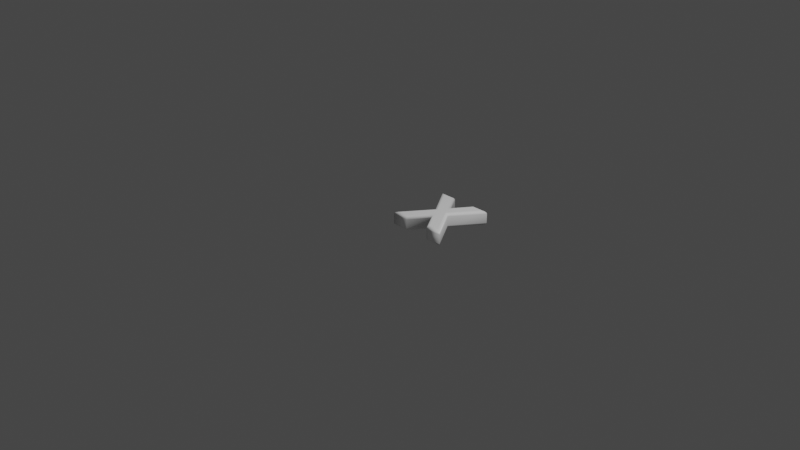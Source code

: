 # Source: 120.blend  (saved by Blender 2.83.19; exported with 4.5.12 LTS)
import bpy
from mathutils import Matrix  # noqa: F401  (used for matrix-valued properties, if any)

bpy.ops.wm.read_factory_settings(use_empty=True)
scene = bpy.context.scene
scene.name = 'Scene'

# ---- collections
col_collection = bpy.data.collections.new('Collection'); scene.collection.children.link(col_collection)

# ---- materials (node trees are filled in below, after node groups)
mat_material = bpy.data.materials.new('Material')
mat_material.alpha_threshold = 0.0
mat_material.use_transparent_shadow = False
mat_material.line_color = (0.0, 0.0, 0.0, 1.0)

# ---- material node trees
mat_material.use_nodes = True; mat_material.node_tree.nodes.clear()
_N = mat_material.node_tree.nodes; _L = mat_material.node_tree.links
n0 = _N.new('ShaderNodeOutputMaterial'); n0.name = 'Material Output'; n0.location = (300, 300)
n1 = _N.new('ShaderNodeBsdfPrincipled'); n1.name = 'Principled BSDF'; n1.location = (10, 300)
n1.distribution = 'GGX'
n1.subsurface_method = 'BURLEY'
n1.inputs[0].default_value = (1.0, 1.0, 1.0, 1.0)
n1.inputs[2].default_value = 0.4
n1.inputs[3].default_value = 1.45
n1.inputs[27].default_value = (0.0, 0.0, 0.0, 1.0)
n1.inputs[28].default_value = 1.0
_L.new(n1.outputs[0], n0.inputs[0])
n0.is_active_output = True

# ---- world
world_world = bpy.data.worlds.new('World'); scene.world = world_world
world_world.use_nodes = True; world_world.node_tree.nodes.clear()
_N = world_world.node_tree.nodes; _L = world_world.node_tree.links
n0 = _N.new('ShaderNodeOutputWorld'); n0.name = 'World Output'; n0.location = (300, 300)
n1 = _N.new('ShaderNodeBackground'); n1.name = 'Background'; n1.location = (10, 300)
n1.inputs[0].default_value = (0.05088, 0.05088, 0.05088, 1.0)
_L.new(n1.outputs[0], n0.inputs[0])
n0.is_active_output = True
world_world.color = (0.05088, 0.05088, 0.05088)
world_world.use_sun_shadow = False
world_world.sun_shadow_jitter_overblur = 0.0

# ---- cameras
cam_camera = bpy.data.cameras.new('Camera')
cam_camera.clip_end = 100.0
cam_camera.ortho_scale = 7.314

# ---- lights
light_light = bpy.data.lights.new('Light', 'POINT')
light_light.transmission_factor = 0.0
light_light.energy = 1000.0
light_light.shadow_soft_size = 0.1
light_light.shadow_maximum_resolution = 0.006
light_light.use_absolute_resolution = True

# ---- meshes
me_120 = bpy.data.meshes.new('120')
me_120.from_pydata([(0.5462, 0.6209, 0.08), (0.3377, 0.3211, 0.08), (0.5521, 1.311e-09, 0.08), (0.4372, 1.311e-09, 0.08), (0.282, 0.2382, 0.08), (0.1244, 1.311e-09, 0.08), (0.01185, 1.311e-09, 0.08), (0.231, 0.3164, 0.08), (0.0237, 0.6209, 0.08), (0.1363, 0.6209, 0.08), (0.2855, 0.3957, 0.08), (0.4348, 0.6209, 0.08), (0.5462, 0.6209, -0.08), (0.3377, 0.3211, -0.08), (0.5521, -3.577e-10, -0.08), (0.4372, -3.577e-10, -0.08), (0.282, 0.2382, -0.08), (0.1244, -3.577e-10, -0.08), (0.01185, -3.577e-10, -0.08), (0.231, 0.3164, -0.08), (0.0237, 0.6209, -0.08), (0.1363, 0.6209, -0.08), (0.2855, 0.3957, -0.08), (0.4348, 0.6209, -0.08), (0.5462, 0.6209, -0.08), (0.5682, 0.6323, -0.07772), (0.5868, 0.6421, -0.07121), (0.5993, 0.6486, -0.06148), (0.6036, 0.6509, -0.05), (0.6036, 0.6509, 0.05), (0.5993, 0.6486, 0.06148), (0.5868, 0.6421, 0.07121), (0.5682, 0.6323, 0.07772), (0.5462, 0.6209, 0.08), (0.3377, 0.3211, -0.08), (0.3516, 0.321, -0.07772), (0.3633, 0.3208, -0.07121), (0.3712, 0.3208, -0.06148), (0.374, 0.3207, -0.05), (0.374, 0.3207, 0.05), (0.3712, 0.3208, 0.06148), (0.3633, 0.3208, 0.07121), (0.3516, 0.321, 0.07772), (0.3377, 0.3211, 0.08), (0.5521, -3.577e-10, -0.08), (0.5736, -0.01148, -0.07772), (0.5918, -0.02121, -0.07121), (0.604, -0.02772, -0.06148), (0.6082, -0.03, -0.05), (0.6082, -0.03, 0.05), (0.604, -0.02772, 0.06148), (0.5918, -0.02121, 0.07121), (0.5736, -0.01148, 0.07772), (0.5521, 1.311e-09, 0.08), (0.4372, -3.577e-10, -0.08), (0.431, -0.01148, -0.07772), (0.4257, -0.02121, -0.07121), (0.4222, -0.02772, -0.06148), (0.4209, -0.03, -0.05), (0.4209, -0.03, 0.05), (0.4222, -0.02772, 0.06148), (0.4257, -0.02121, 0.07121), (0.431, -0.01148, 0.07772), (0.4372, 1.311e-09, 0.08), (0.282, 0.2382, -0.08), (0.2819, 0.2172, -0.07772), (0.2819, 0.1995, -0.07121), (0.2818, 0.1877, -0.06148), (0.2818, 0.1835, -0.05), (0.2818, 0.1835, 0.05), (0.2818, 0.1877, 0.06148), (0.2819, 0.1995, 0.07121), (0.2819, 0.2172, 0.07772), (0.282, 0.2382, 0.08), (0.1244, -3.577e-10, -0.08), (0.1306, -0.01148, -0.07772), (0.1358, -0.02121, -0.07121), (0.1393, -0.02772, -0.06148), (0.1405, -0.03, -0.05), (0.1405, -0.03, 0.05), (0.1393, -0.02772, 0.06148), (0.1358, -0.02121, 0.07121), (0.1306, -0.01148, 0.07772), (0.1244, 1.311e-09, 0.08), (0.01185, -3.577e-10, -0.08), (-0.01007, -0.01148, -0.07772), (-0.02866, -0.02121, -0.07121), (-0.04108, -0.02772, -0.06148), (-0.04544, -0.03, -0.05), (-0.04544, -0.03, 0.05), (-0.04108, -0.02772, 0.06148), (-0.02866, -0.02121, 0.07121), (-0.01007, -0.01148, 0.07772), (0.01185, 1.311e-09, 0.08), (0.231, 0.3164, -0.08), (0.2171, 0.3164, -0.07772), (0.2053, 0.3165, -0.07121), (0.1974, 0.3165, -0.06148), (0.1946, 0.3165, -0.05), (0.1946, 0.3165, 0.05), (0.1974, 0.3165, 0.06148), (0.2053, 0.3165, 0.07121), (0.2171, 0.3164, 0.07772), (0.231, 0.3164, 0.08), (0.0237, 0.6209, -0.08), (0.00199, 0.6323, -0.07772), (-0.01641, 0.6421, -0.07121), (-0.02871, 0.6486, -0.06148), (-0.03303, 0.6509, -0.05), (-0.03303, 0.6509, 0.05), (-0.02871, 0.6486, 0.06148), (-0.01641, 0.6421, 0.07121), (0.00199, 0.6323, 0.07772), (0.0237, 0.6209, 0.08), (0.1363, 0.6209, -0.08), (0.1424, 0.6323, -0.07772), (0.1476, 0.6421, -0.07121), (0.1511, 0.6486, -0.06148), (0.1524, 0.6509, -0.05), (0.1524, 0.6509, 0.05), (0.1511, 0.6486, 0.06148), (0.1476, 0.6421, 0.07121), (0.1424, 0.6323, 0.07772), (0.1363, 0.6209, 0.08), (0.2855, 0.3957, -0.08), (0.2855, 0.4165, -0.07772), (0.2855, 0.4341, -0.07121), (0.2855, 0.4459, -0.06148), (0.2855, 0.45, -0.05), (0.2855, 0.45, 0.05), (0.2855, 0.4459, 0.06148), (0.2855, 0.4341, 0.07121), (0.2855, 0.4165, 0.07772), (0.2855, 0.3957, 0.08), (0.4348, 0.6209, -0.08), (0.4287, 0.6323, -0.07772), (0.4234, 0.6421, -0.07121), (0.42, 0.6486, -0.06148), (0.4187, 0.6509, -0.05), (0.4187, 0.6509, 0.05), (0.42, 0.6486, 0.06148), (0.4234, 0.6421, 0.07121), (0.4287, 0.6323, 0.07772), (0.4348, 0.6209, 0.08)], [], [(7, 9, 8), (7, 10, 9), (10, 0, 11), (10, 1, 0), (7, 1, 10), (7, 2, 1), (6, 4, 7), (4, 2, 7), (6, 5, 4), (3, 2, 4), (21, 19, 20), (22, 19, 21), (12, 22, 23), (13, 22, 12), (13, 19, 22), (14, 19, 13), (16, 18, 19), (14, 16, 19), (17, 18, 16), (14, 15, 16), (25, 35, 34, 24), (26, 36, 35, 25), (27, 37, 36, 26), (28, 38, 37, 27), (29, 39, 38, 28), (30, 40, 39, 29), (31, 41, 40, 30), (32, 42, 41, 31), (33, 43, 42, 32), (35, 45, 44, 34), (36, 46, 45, 35), (37, 47, 46, 36), (38, 48, 47, 37), (39, 49, 48, 38), (40, 50, 49, 39), (41, 51, 50, 40), (42, 52, 51, 41), (43, 53, 52, 42), (45, 55, 54, 44), (46, 56, 55, 45), (47, 57, 56, 46), (48, 58, 57, 47), (49, 59, 58, 48), (50, 60, 59, 49), (51, 61, 60, 50), (52, 62, 61, 51), (53, 63, 62, 52), (55, 65, 64, 54), (56, 66, 65, 55), (57, 67, 66, 56), (58, 68, 67, 57), (59, 69, 68, 58), (60, 70, 69, 59), (61, 71, 70, 60), (62, 72, 71, 61), (63, 73, 72, 62), (65, 75, 74, 64), (66, 76, 75, 65), (67, 77, 76, 66), (68, 78, 77, 67), (69, 79, 78, 68), (70, 80, 79, 69), (71, 81, 80, 70), (72, 82, 81, 71), (73, 83, 82, 72), (75, 85, 84, 74), (76, 86, 85, 75), (77, 87, 86, 76), (78, 88, 87, 77), (79, 89, 88, 78), (80, 90, 89, 79), (81, 91, 90, 80), (82, 92, 91, 81), (83, 93, 92, 82), (85, 95, 94, 84), (86, 96, 95, 85), (87, 97, 96, 86), (88, 98, 97, 87), (89, 99, 98, 88), (90, 100, 99, 89), (91, 101, 100, 90), (92, 102, 101, 91), (93, 103, 102, 92), (95, 105, 104, 94), (96, 106, 105, 95), (97, 107, 106, 96), (98, 108, 107, 97), (99, 109, 108, 98), (100, 110, 109, 99), (101, 111, 110, 100), (102, 112, 111, 101), (103, 113, 112, 102), (105, 115, 114, 104), (106, 116, 115, 105), (107, 117, 116, 106), (108, 118, 117, 107), (109, 119, 118, 108), (110, 120, 119, 109), (111, 121, 120, 110), (112, 122, 121, 111), (113, 123, 122, 112), (115, 125, 124, 114), (116, 126, 125, 115), (117, 127, 126, 116), (118, 128, 127, 117), (119, 129, 128, 118), (120, 130, 129, 119), (121, 131, 130, 120), (122, 132, 131, 121), (123, 133, 132, 122), (125, 135, 134, 124), (126, 136, 135, 125), (127, 137, 136, 126), (128, 138, 137, 127), (129, 139, 138, 128), (130, 140, 139, 129), (131, 141, 140, 130), (132, 142, 141, 131), (133, 143, 142, 132), (135, 25, 24, 134), (136, 26, 25, 135), (137, 27, 26, 136), (138, 28, 27, 137), (139, 29, 28, 138), (140, 30, 29, 139), (141, 31, 30, 140), (142, 32, 31, 141), (143, 33, 32, 142)])
me_120.polygons.foreach_set('use_smooth', [0, 0, 0, 0, 0, 0, 0, 0, 0, 0, 0, 0, 0, 0, 0, 0, 0, 0, 0, 0, 1, 1, 1, 1, 1, 1, 1, 1, 1, 1, 1, 1, 1, 1, 1, 1, 1, 1, 1, 1, 1, 1, 1, 1, 1, 1, 1, 1, 1, 1, 1, 1, 1, 1, 1, 1, 1, 1, 1, 1, 1, 1, 1, 1, 1, 1, 1, 1, 1, 1, 1, 1, 1, 1, 1, 1, 1, 1, 1, 1, 1, 1, 1, 1, 1, 1, 1, 1, 1, 1, 1, 1, 1, 1, 1, 1, 1, 1, 1, 1, 1, 1, 1, 1, 1, 1, 1, 1, 1, 1, 1, 1, 1, 1, 1, 1, 1, 1, 1, 1, 1, 1, 1, 1, 1, 1, 1, 1])
_uv = me_120.uv_layers.new(name='UVMap')
_uv.uv.foreach_set('vector', [0.6128, 0.8566, 0.8118, 0.9186, 0.8118, 0.9921, 0.6128, 0.8566, 0.6647, 0.821, 0.8118, 0.9186, 0.6647, 0.821, 0.8118, 0.6507, 0.8118, 0.7235, 0.6647, 0.821, 0.6159, 0.7869, 0.8118, 0.6507, 0.6128, 0.8566, 0.6159, 0.7869, 0.6647, 0.821, 0.6128, 0.8566, 0.4061, 0.6468, 0.6159, 0.7869, 0.4061, 0.9999, 0.5617, 0.8233, 0.6128, 0.8566, 0.5617, 0.8233, 0.4061, 0.6468, 0.6128, 0.8566, 0.4061, 0.9999, 0.4061, 0.9263, 0.5617, 0.8233, 0.4061, 0.7219, 0.4061, 0.6468, 0.5617, 0.8233, 0.4058, 0.7281, 0.2069, 0.79, 0.4058, 0.6546, 0.2587, 0.8257, 0.2069, 0.79, 0.4058, 0.7281, 0.4058, 0.996, 0.2587, 0.8257, 0.4058, 0.9232, 0.21, 0.8597, 0.2587, 0.8257, 0.4058, 0.996, 0.21, 0.8597, 0.2069, 0.79, 0.2587, 0.8257, 0.0001443, 0.9999, 0.2069, 0.79, 0.21, 0.8597, 0.1558, 0.8233, 0.0001423, 0.6468, 0.2069, 0.79, 0.0001443, 0.9999, 0.1558, 0.8233, 0.2069, 0.79, 0.0001423, 0.7204, 0.0001423, 0.6468, 0.1558, 0.8233, 0.0001443, 0.9999, 0.0001443, 0.9248, 0.1558, 0.8233, 0.06398, 0.3381, 0.1774, 0.5422, 0.1724, 0.5489, 0.05852, 0.3435, 0.06797, 0.3342, 0.1828, 0.5351, 0.1774, 0.5422, 0.06398, 0.3381, 0.07111, 0.3311, 0.1885, 0.5277, 0.1828, 0.5351, 0.06797, 0.3342, 0.07386, 0.3284, 0.1944, 0.5199, 0.1885, 0.5277, 0.07111, 0.3311, 0.06361, 0.3395, 0.2818, 0.4021, 0.1944, 0.5199, 0.07386, 0.3284, 0.06734, 0.3383, 0.2854, 0.3948, 0.2818, 0.4021, 0.06361, 0.3395, 0.07106, 0.3373, 0.2887, 0.3877, 0.2854, 0.3948, 0.06734, 0.3383, 0.07502, 0.3362, 0.2921, 0.3806, 0.2887, 0.3877, 0.07106, 0.3373, 0.07954, 0.3347, 0.2955, 0.3734, 0.2921, 0.3806, 0.07502, 0.3362, 0.1774, 0.5422, 0.424, 0.6026, 0.4205, 0.6083, 0.1724, 0.5489, 0.1828, 0.5351, 0.4268, 0.5984, 0.424, 0.6026, 0.1774, 0.5422, 0.1885, 0.5277, 0.4291, 0.5953, 0.4268, 0.5984, 0.1828, 0.5351, 0.1944, 0.5199, 0.4313, 0.5926, 0.4291, 0.5953, 0.1885, 0.5277, 0.2818, 0.4021, 0.4259, 0.6032, 0.4313, 0.5926, 0.1944, 0.5199, 0.2854, 0.3948, 0.4254, 0.5986, 0.4259, 0.6032, 0.2818, 0.4021, 0.2887, 0.3877, 0.4248, 0.594, 0.4254, 0.5986, 0.2854, 0.3948, 0.2921, 0.3806, 0.4243, 0.589, 0.4248, 0.594, 0.2887, 0.3877, 0.2955, 0.3734, 0.4241, 0.5833, 0.4243, 0.589, 0.2921, 0.3806, 0.424, 0.6026, 0.4586, 0.6387, 0.4561, 0.6465, 0.4205, 0.6083, 0.4268, 0.5984, 0.4604, 0.6315, 0.4586, 0.6387, 0.424, 0.6026, 0.4291, 0.5953, 0.4618, 0.6248, 0.4604, 0.6315, 0.4268, 0.5984, 0.4313, 0.5926, 0.4628, 0.6183, 0.4618, 0.6248, 0.4291, 0.5953, 0.4259, 0.6032, 0.4658, 0.583, 0.4628, 0.6183, 0.4313, 0.5926, 0.4254, 0.5986, 0.463, 0.5772, 0.4658, 0.583, 0.4259, 0.6032, 0.4248, 0.594, 0.4603, 0.572, 0.463, 0.5772, 0.4254, 0.5986, 0.4243, 0.589, 0.4572, 0.5671, 0.4603, 0.572, 0.4248, 0.594, 0.4241, 0.5833, 0.4537, 0.5625, 0.4572, 0.5671, 0.4243, 0.589, 0.4586, 0.6387, 0.674, 0.5755, 0.6856, 0.5841, 0.4561, 0.6465, 0.4604, 0.6315, 0.6616, 0.5666, 0.674, 0.5755, 0.4586, 0.6387, 0.4618, 0.6248, 0.6487, 0.5578, 0.6616, 0.5666, 0.4604, 0.6315, 0.4628, 0.6183, 0.6358, 0.5498, 0.6487, 0.5578, 0.4618, 0.6248, 0.4658, 0.583, 0.4842, 0.3837, 0.6358, 0.5498, 0.4628, 0.6183, 0.463, 0.5772, 0.4726, 0.3803, 0.4842, 0.3837, 0.4658, 0.583, 0.4603, 0.572, 0.4607, 0.3765, 0.4726, 0.3803, 0.463, 0.5772, 0.4572, 0.5671, 0.4488, 0.3728, 0.4607, 0.3765, 0.4603, 0.572, 0.4537, 0.5625, 0.4372, 0.3691, 0.4488, 0.3728, 0.4572, 0.5671, 0.674, 0.5755, 0.6776, 0.2999, 0.6856, 0.2951, 0.6856, 0.5841, 0.6616, 0.5666, 0.6705, 0.3039, 0.6776, 0.2999, 0.674, 0.5755, 0.6487, 0.5578, 0.664, 0.3073, 0.6705, 0.3039, 0.6616, 0.5666, 0.6358, 0.5498, 0.6576, 0.3101, 0.664, 0.3073, 0.6487, 0.5578, 0.4842, 0.3837, 0.6082, 0.3169, 0.6576, 0.3101, 0.6358, 0.5498, 0.4726, 0.3803, 0.6056, 0.3137, 0.6082, 0.3169, 0.4842, 0.3837, 0.4607, 0.3765, 0.6034, 0.3108, 0.6056, 0.3137, 0.4726, 0.3803, 0.4488, 0.3728, 0.6014, 0.3079, 0.6034, 0.3108, 0.4607, 0.3765, 0.4372, 0.3691, 0.5995, 0.305, 0.6014, 0.3079, 0.4488, 0.3728, 0.6776, 0.2999, 0.6146, 0.2725, 0.6193, 0.2667, 0.6856, 0.2951, 0.6705, 0.3039, 0.6111, 0.2767, 0.6146, 0.2725, 0.6776, 0.2999, 0.664, 0.3073, 0.6084, 0.28, 0.6111, 0.2767, 0.6705, 0.3039, 0.6576, 0.3101, 0.6059, 0.283, 0.6084, 0.28, 0.664, 0.3073, 0.6082, 0.3169, 0.616, 0.2714, 0.6059, 0.283, 0.6576, 0.3101, 0.6056, 0.3137, 0.6132, 0.2733, 0.616, 0.2714, 0.6082, 0.3169, 0.6034, 0.3108, 0.6104, 0.2749, 0.6132, 0.2733, 0.6056, 0.3137, 0.6014, 0.3079, 0.6073, 0.2767, 0.6104, 0.2749, 0.6034, 0.3108, 0.5995, 0.305, 0.6037, 0.2788, 0.6073, 0.2767, 0.6014, 0.3079, 0.6146, 0.2725, 0.4849, 0.08436, 0.489, 0.07784, 0.6193, 0.2667, 0.6111, 0.2767, 0.4804, 0.09137, 0.4849, 0.08436, 0.6146, 0.2725, 0.6084, 0.28, 0.4757, 0.09865, 0.4804, 0.09137, 0.6111, 0.2767, 0.6059, 0.283, 0.4708, 0.1063, 0.4757, 0.09865, 0.6084, 0.28, 0.616, 0.2714, 0.3944, 0.2218, 0.4708, 0.1063, 0.6059, 0.283, 0.6132, 0.2733, 0.3908, 0.2299, 0.3944, 0.2218, 0.616, 0.2714, 0.6104, 0.2749, 0.3873, 0.2378, 0.3908, 0.2299, 0.6132, 0.2733, 0.6073, 0.2767, 0.3838, 0.2458, 0.3873, 0.2378, 0.6104, 0.2749, 0.6037, 0.2788, 0.3803, 0.2538, 0.3838, 0.2458, 0.6073, 0.2767, 0.4849, 0.08436, 0.2638, 0.04546, 0.2672, 0.03996, 0.489, 0.07784, 0.4804, 0.09137, 0.2612, 0.04939, 0.2638, 0.04546, 0.4849, 0.08436, 0.4757, 0.09865, 0.2589, 0.05242, 0.2612, 0.04939, 0.4804, 0.09137, 0.4708, 0.1063, 0.2569, 0.05501, 0.2589, 0.05242, 0.4757, 0.09865, 0.3944, 0.2218, 0.2611, 0.04453, 0.2569, 0.05501, 0.4708, 0.1063, 0.3908, 0.2299, 0.261, 0.0484, 0.2611, 0.04453, 0.3944, 0.2218, 0.3873, 0.2378, 0.2611, 0.05229, 0.261, 0.0484, 0.3908, 0.2299, 0.3838, 0.2458, 0.261, 0.05655, 0.2611, 0.05229, 0.3873, 0.2378, 0.3803, 0.2538, 0.2608, 0.06161, 0.261, 0.05655, 0.3838, 0.2458, 0.2638, 0.04546, 0.2338, 0.007501, 0.2368, 0.0001423, 0.2672, 0.03996, 0.2612, 0.04939, 0.2313, 0.01434, 0.2338, 0.007501, 0.2638, 0.04546, 0.2589, 0.05242, 0.2295, 0.02063, 0.2313, 0.01434, 0.2612, 0.04939, 0.2569, 0.05501, 0.228, 0.02684, 0.2295, 0.02063, 0.2589, 0.05242, 0.2611, 0.04453, 0.2224, 0.06144, 0.228, 0.02684, 0.2569, 0.05501, 0.261, 0.0484, 0.2246, 0.06698, 0.2224, 0.06144, 0.2611, 0.04453, 0.2611, 0.05229, 0.2267, 0.07195, 0.2246, 0.06698, 0.261, 0.0484, 0.261, 0.05655, 0.2293, 0.0766, 0.2267, 0.07195, 0.2611, 0.05229, 0.2608, 0.06161, 0.2323, 0.08102, 0.2293, 0.0766, 0.261, 0.05655, 0.2338, 0.007501, 0.02567, 0.046, 0.01464, 0.03646, 0.2368, 0.0001423, 0.2313, 0.01434, 0.03749, 0.05596, 0.02567, 0.046, 0.2338, 0.007501, 0.2295, 0.02063, 0.04967, 0.06573, 0.03749, 0.05596, 0.2313, 0.01434, 0.228, 0.02684, 0.06176, 0.07471, 0.04967, 0.06573, 0.2295, 0.02063, 0.2224, 0.06144, 0.197, 0.2437, 0.06176, 0.07471, 0.228, 0.02684, 0.2246, 0.06698, 0.2088, 0.2468, 0.197, 0.2437, 0.2224, 0.06144, 0.2267, 0.07195, 0.221, 0.2503, 0.2088, 0.2468, 0.2246, 0.06698, 0.2293, 0.0766, 0.2333, 0.2539, 0.221, 0.2503, 0.2267, 0.07195, 0.2323, 0.08102, 0.2454, 0.2573, 0.2333, 0.2539, 0.2293, 0.0766, 0.02567, 0.046, 0.008208, 0.3028, 0.0001423, 0.3066, 0.01464, 0.03646, 0.03749, 0.05596, 0.01542, 0.2997, 0.008208, 0.3028, 0.02567, 0.046, 0.04967, 0.06573, 0.02194, 0.2972, 0.01542, 0.2997, 0.03749, 0.05596, 0.06176, 0.07471, 0.0284, 0.2951, 0.02194, 0.2972, 0.04967, 0.06573, 0.197, 0.2437, 0.07863, 0.2955, 0.0284, 0.2951, 0.06176, 0.07471, 0.2088, 0.2468, 0.08109, 0.2992, 0.07863, 0.2955, 0.197, 0.2437, 0.221, 0.2503, 0.08319, 0.3025, 0.08109, 0.2992, 0.2088, 0.2468, 0.2333, 0.2539, 0.08513, 0.3057, 0.08319, 0.3025, 0.221, 0.2503, 0.2454, 0.2573, 0.08694, 0.309, 0.08513, 0.3057, 0.2333, 0.2539, 0.008208, 0.3028, 0.06398, 0.3381, 0.05852, 0.3435, 0.0001423, 0.3066, 0.01542, 0.2997, 0.06797, 0.3342, 0.06398, 0.3381, 0.008208, 0.3028, 0.02194, 0.2972, 0.07111, 0.3311, 0.06797, 0.3342, 0.01542, 0.2997, 0.0284, 0.2951, 0.07386, 0.3284, 0.07111, 0.3311, 0.02194, 0.2972, 0.07863, 0.2955, 0.06361, 0.3395, 0.07386, 0.3284, 0.0284, 0.2951, 0.08109, 0.2992, 0.06734, 0.3383, 0.06361, 0.3395, 0.07863, 0.2955, 0.08319, 0.3025, 0.07106, 0.3373, 0.06734, 0.3383, 0.08109, 0.2992, 0.08513, 0.3057, 0.07502, 0.3362, 0.07106, 0.3373, 0.08319, 0.3025, 0.08694, 0.309, 0.07954, 0.3347, 0.07502, 0.3362, 0.08513, 0.3057])
me_120.materials.append(mat_material)
me_120.use_remesh_fix_poles = True
me_120.use_remesh_preserve_attributes = False
me_120.use_mirror_vertex_groups = False
me_120.update()

# ---- objects
ob_light = bpy.data.objects.new('Light', light_light)
ob_camera = bpy.data.objects.new('Camera', cam_camera)
ob_120 = bpy.data.objects.new('120', me_120)

# ---- transforms, parenting, visibility, modifiers, constraints
ob_light.location = (4.076, 1.005, 5.904)
ob_light.rotation_euler = (0.6503, 0.05522, 1.866)
ob_light.lock_rotations_4d = False
ob_light.empty_display_type = 'ARROWS'
ob_light.color = (0.0, 0.0, 0.0, 0.0)
ob_light.lineart.crease_threshold = 0.0
ob_camera.location = (7.359, -6.926, 4.958)
ob_camera.rotation_euler = (1.109, 0.0, 0.8149)
ob_camera.lock_rotations_4d = False
ob_camera.empty_display_type = 'ARROWS'
ob_camera.color = (0.0, 0.0, 0.0, 0.0)
ob_camera.display_type = 'WIRE'
ob_camera.lineart.crease_threshold = 0.0
ob_120.location = (0.0, 0.0, 0.0)
ob_120.lineart.crease_threshold = 0.0

# ---- collection membership
col_collection.objects.link(ob_light)
col_collection.objects.link(ob_camera)
col_collection.objects.link(ob_120)

# ---- scene / render settings (as saved in the file)
scene.camera = ob_camera
scene.frame_start = 1; scene.frame_end = 250; scene.frame_set(1)
scene.render.engine = 'BLENDER_EEVEE_NEXT'
scene.cycles.use_denoising = False
scene.cycles.samples = 128
scene.cycles.sampling_pattern = 'TABULATED_SOBOL'
scene.cycles.use_adaptive_sampling = False
scene.cycles.use_light_tree = False
scene.view_settings.view_transform = 'Filmic'
bpy.context.view_layer.update()
